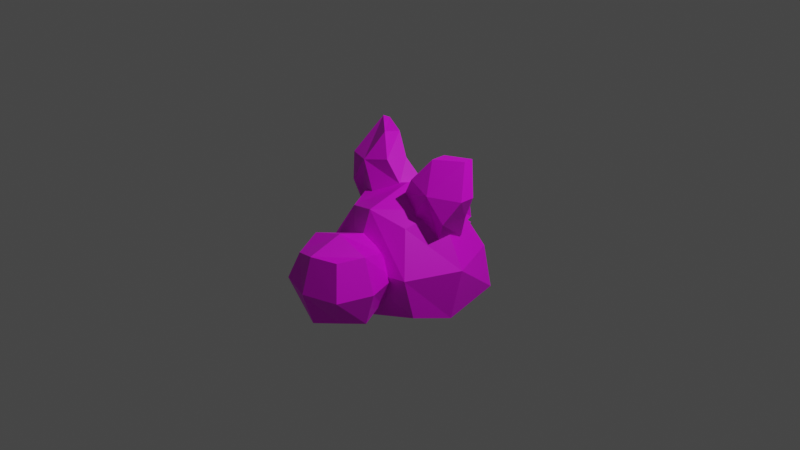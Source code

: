 # Source: werebunny.blend  (saved by Blender 2.83.18; exported with 4.5.12 LTS)
import bpy
from mathutils import Matrix  # noqa: F401  (used for matrix-valued properties, if any)

bpy.ops.wm.read_factory_settings(use_empty=True)
scene = bpy.context.scene
scene.name = 'Scene'

# ---- collections
col_collection = bpy.data.collections.new('Collection'); scene.collection.children.link(col_collection)

# ---- images (referenced by path relative to the original .blend; pixels are not part of the script)
import os
ASSET_DIR = os.environ.get("B2B_ASSET_DIR", "")  # directory of the original .blend (textures are referenced by path, not embedded)
HERE = os.path.dirname(os.path.abspath(__file__))  # packed textures are extracted next to this script under _unpacked/

def load_image(name, relpath, width, height, colorspace="sRGB"):
    """Load a texture the original file referenced (path relative to the .blend, or extracted next to this script)."""
    p = next((c for c in (os.path.join(HERE, relpath), os.path.join(ASSET_DIR, relpath)) if relpath and os.path.exists(c)), "")
    if p:
        img = bpy.data.images.load(p, check_existing=True)
        img.name = name
    else:  # same state as the original file: an image datablock whose file is absent (Cycles renders it pink)
        img = bpy.data.images.new(name, width, height)
        img.source = "FILE"
        img.filepath = "//" + (relpath or name)
    img.colorspace_settings.name = colorspace
    return img
img_karnickel_png = load_image('karnickel.png', 'karnickel.png', 1024, 1024, 'sRGB')

# ---- materials (node trees are filled in below, after node groups)
mat_material_001 = bpy.data.materials.new('Material.001')
mat_material_001.use_transparent_shadow = False

# ---- material node trees
mat_material_001.use_nodes = True; mat_material_001.node_tree.nodes.clear()
_N = mat_material_001.node_tree.nodes; _L = mat_material_001.node_tree.links
n0 = _N.new('ShaderNodeBsdfPrincipled'); n0.name = 'Principled BSDF'; n0.location = (10, 300)
n0.distribution = 'GGX'
n0.subsurface_method = 'BURLEY'
n0.inputs[3].default_value = 1.45
n0.inputs[27].default_value = (0.0, 0.0, 0.0, 1.0)
n0.inputs[28].default_value = 1.0
n1 = _N.new('ShaderNodeOutputMaterial'); n1.name = 'Material Output'; n1.location = (300, 300)
n2 = _N.new('ShaderNodeTexImage'); n2.name = 'Image Texture'; n2.location = (-280, 280)
n2.image = img_karnickel_png
_L.new(n0.outputs[0], n1.inputs[0])
_L.new(n2.outputs[0], n0.inputs[0])
n1.is_active_output = True

# ---- world
world_world = bpy.data.worlds.new('World'); scene.world = world_world
world_world.use_nodes = True; world_world.node_tree.nodes.clear()
_N = world_world.node_tree.nodes; _L = world_world.node_tree.links
n0 = _N.new('ShaderNodeOutputWorld'); n0.name = 'World Output'; n0.location = (300, 300)
n1 = _N.new('ShaderNodeBackground'); n1.name = 'Background'; n1.location = (10, 300)
n1.inputs[0].default_value = (0.05088, 0.05088, 0.05088, 1.0)
_L.new(n1.outputs[0], n0.inputs[0])
n0.is_active_output = True
world_world.color = (0.05088, 0.05088, 0.05088)
world_world.use_sun_shadow = False
world_world.sun_shadow_jitter_overblur = 0.0

# ---- cameras
cam_camera = bpy.data.cameras.new('Camera')
cam_camera.clip_end = 100.0
cam_camera.ortho_scale = 7.314

# ---- lights
light_light = bpy.data.lights.new('Light', 'POINT')
light_light.transmission_factor = 0.0
light_light.energy = 1000.0
light_light.shadow_soft_size = 0.1
light_light.shadow_maximum_resolution = 0.006
light_light.use_absolute_resolution = True

# ---- meshes
me_cube_001 = bpy.data.meshes.new('Cube.001')
me_cube_001.from_pydata([(-0.5561, -0.3308, -0.3114), (-0.3764, -0.274, 0.5967), (-0.6682, 0.6786, -0.2869), (-0.3764, 0.4792, 0.5967), (0.5564, -0.3308, -0.3114), (0.3767, -0.274, 0.5967), (0.6684, 0.6786, -0.2869), (0.3767, 0.4792, 0.5967), (-0.6809, 0.07823, -0.4239), (-0.5648, -0.4624, 0.1572), (-0.4967, 0.1026, 0.7169), (-0.5684, 0.6676, 0.1572), (0.0001332, 0.8702, -0.4239), (0.0001531, 0.5994, 0.7169), (0.5687, 0.6676, 0.1572), (0.6812, 0.07823, -0.4239), (0.497, 0.1026, 0.7169), (0.5652, -0.4624, 0.1572), (0.0001531, -0.5084, -0.421), (0.0001531, -0.3942, 0.7169), (0.0001531, 0.1026, 0.8481), (0.0001332, 0.07823, -0.4601), (0.0001531, -0.6116, 0.1572), (0.7952, 0.1026, 0.1572), (0.0001531, 0.8168, 0.1572), (-0.795, 0.1026, 0.1572), (-0.05285, 0.7026, -0.09749), (-0.2064, 0.7026, 0.2002), (-0.06753, 0.8972, 0.04747), (-0.1629, 0.8972, 0.2002), (0.05315, 0.7026, -0.09749), (0.2067, 0.7026, 0.2002), (0.0678, 0.8972, 0.04747), (0.1632, 0.8972, 0.2002), (0.02044, 0.7757, -0.194), (0.02044, 0.7757, 0.008393), (0.03463, 0.8458, -0.194), (0.03463, 0.8458, 0.008393), (0.1681, 0.7501, -0.1166), (0.1681, 0.7501, -0.04672), (0.2077, 0.8071, -0.1166), (0.2077, 0.8071, -0.04672), (-0.1691, 0.7523, -0.1166), (-0.1691, 0.7523, -0.04672), (-0.2072, 0.8099, -0.1166), (-0.2072, 0.8099, -0.04672), (-0.01927, 0.7723, -0.194), (-0.01927, 0.7723, 0.008393), (-0.03238, 0.8432, -0.194), (-0.03238, 0.8432, 0.008393), (0.08502, -0.002978, 0.7891), (0.4141, 0.04624, 1.246), (0.04239, 0.2765, 0.8054), (0.4141, 0.2082, 1.246), (0.5633, -0.002978, 0.4366), (0.8132, 0.04624, 0.9239), (0.6059, 0.2765, 0.4204), (0.8132, 0.2082, 0.9239), (0.7166, 0.2844, 1.276), (0.7166, 0.1806, 1.276), (0.4477, 0.1242, 1.146), (0.1958, 0.1242, 0.847), (0.5777, 0.1242, 0.5861), (0.6528, 0.1242, 1.166), (0.7182, 0.1242, 0.9273), (0.3242, -0.1151, 0.6129), (-0.08099, 0.08577, 0.814), (-0.4101, 0.1866, 1.26), (-0.03837, 0.3636, 0.7832), (-0.4101, 0.3925, 1.213), (-0.5593, 0.008039, 0.4701), (-0.8092, 0.1155, 0.9455), (-0.5078, 0.2787, 0.4078), (-0.8092, 0.3215, 0.8989), (-0.7126, 0.5366, 1.242), (-0.7126, 0.444, 1.289), (-0.4437, 0.2884, 1.134), (-0.1918, 0.2225, 0.8423), (-0.5737, 0.165, 0.5879), (-0.6487, 0.2928, 1.153), (-0.7142, 0.2402, 0.9207), (-0.3201, -0.06241, 0.6668), (-0.2933, -1.059, -0.1939), (-0.2933, -1.059, 0.3685), (-0.2933, -0.4967, -0.1939), (-0.2933, -0.4967, 0.3685), (0.2691, -1.059, -0.1939), (0.2775, -1.067, 0.4666), (0.2691, -0.4967, -0.1939), (0.2691, -0.4967, 0.3685), (-0.3669, -0.7902, -0.2674), (-0.3669, -1.157, 0.09958), (-0.3669, -0.7902, 0.4666), (-0.3669, -0.4232, 0.09958), (0.0001531, -0.4232, -0.2674), (0.0001531, -0.4232, 0.4666), (0.3672, -0.4232, 0.09958), (0.3672, -0.7902, -0.2674), (0.3672, -0.7902, 0.4666), (0.3672, -1.157, 0.09958), (0.0001531, -1.157, -0.2674), (0.0001531, -1.157, 0.4666), (0.0001531, -0.7902, 0.5832), (0.0001531, -0.7902, -0.3841), (0.0001531, -1.274, 0.09958), (0.4838, -0.7902, 0.09958), (0.0001531, -0.3065, 0.09958), (-0.4835, -0.7902, 0.09958), (-0.009842, 0.6734, 0.3289), (-0.004214, 0.6248, 0.5372), (0.1299, 0.7495, 0.3947), (0.1326, 0.7264, 0.5181), (0.3465, 0.5556, 0.2851), (0.3508, 0.4654, 0.5552), (0.3026, 0.7001, 0.3698), (0.4004, 0.6178, 0.555), (0.2677, 0.6793, 0.5713), (0.2077, 0.5347, 0.581), (0.3979, 0.6398, 0.4355), (0.4132, 0.5001, 0.3932), (0.01249, 0.6734, 0.3289), (0.006861, 0.6248, 0.5372), (-0.1273, 0.7495, 0.3947), (-0.13, 0.7264, 0.5181), (-0.3439, 0.5556, 0.2851), (-0.3482, 0.4654, 0.5552), (-0.2999, 0.7001, 0.3698), (-0.3978, 0.6178, 0.555), (-0.2651, 0.6793, 0.5713), (-0.2051, 0.5347, 0.581), (-0.3952, 0.6398, 0.4355), (-0.4106, 0.5001, 0.3932), (-0.1189, 0.6851, 0.2488), (-0.08428, 0.8324, 0.2488), (0.08458, 0.8324, 0.2488), (0.1192, 0.6851, 0.2488), (-0.03143, 0.5219, 0.5846), (0.03638, 0.5219, 0.6685), (0.04276, 0.6596, 0.6114), (0.1029, 0.6596, 0.6571), (0.2301, 0.5219, 0.607), (0.2447, 0.5219, 0.6788), (0.1969, 0.6596, 0.6296), (0.2115, 0.6596, 0.6675), (0.03492, 0.5219, 0.5846), (-0.03289, 0.5219, 0.6685), (-0.03927, 0.6596, 0.6114), (-0.0994, 0.6596, 0.6571), (-0.2266, 0.5219, 0.607), (-0.2412, 0.5219, 0.6788), (-0.1934, 0.6596, 0.6296), (-0.208, 0.6596, 0.6675), (0.2094, 0.741, 0.3823), (0.173, 0.719, 0.5599), (-0.2067, 0.741, 0.3823), (-0.1704, 0.719, 0.5599), (0.0001332, 0.9291, 0.1783), (0.0001531, 0.8324, 0.2269), (0.0001531, 0.6851, 0.2269), (0.3305, 0.6897, 0.4706), (-0.3234, 0.6897, 0.4706), (-0.1613, 0.73, 0.4711), (0.1594, 0.73, 0.4711), (0.2496, -0.07484, 1.018), (0.2283, 0.1755, 1.026), (0.7096, 0.2173, 0.6722), (0.6883, -0.07484, 0.6803), (0.3218, 0.05229, 0.9964), (0.6802, 0.05229, 0.7567), (0.5204, -0.1309, 0.9445), (-0.2455, 0.06431, 1.037), (-0.2242, 0.3105, 0.9983), (-0.7055, 0.1941, 0.6533), (-0.6842, -0.01009, 0.7078), (-0.3178, 0.1836, 0.9881), (-0.6832, 0.1308, 0.7543), (-0.5164, -0.006504, 0.9778)], [], [(25, 10, 3, 11), (24, 13, 7, 14), (23, 16, 5, 17), (22, 19, 1, 9), (21, 15, 4, 18), (20, 10, 1, 19), (16, 20, 19, 5), (7, 13, 20, 16), (13, 3, 10, 20), (8, 21, 18, 0), (2, 12, 21, 8), (12, 6, 15, 21), (18, 22, 9, 0), (4, 17, 22, 18), (17, 5, 19, 22), (15, 23, 17, 4), (6, 14, 23, 15), (14, 7, 16, 23), (12, 24, 14, 6), (2, 11, 24, 12), (11, 3, 13, 24), (8, 25, 11, 2), (0, 9, 25, 8), (9, 1, 10, 25), (26, 27, 29, 28), (28, 29, 156, 33, 32), (32, 33, 31, 30), (34, 35, 37, 36), (28, 32, 30, 26), (31, 33, 134, 135), (36, 37, 41, 40), (40, 41, 39, 38), (38, 39, 35, 34), (36, 40, 38, 34), (41, 37, 35, 39), (42, 43, 45, 44), (44, 45, 49, 48), (48, 49, 47, 46), (46, 47, 43, 42), (44, 48, 46, 42), (49, 45, 43, 47), (163, 51, 53, 164), (58, 57, 64, 63), (165, 57, 55, 166), (163, 169, 51), (170, 171, 69, 67), (58, 53, 51, 59), (57, 58, 59, 55), (167, 60, 63, 64, 168), (164, 53, 60, 167), (53, 58, 63, 60), (165, 56, 62, 168), (56, 52, 61, 62), (59, 169, 55), (74, 79, 80, 73), (172, 173, 71, 73), (67, 75, 176), (74, 75, 67, 69), (73, 71, 75, 74), (174, 175, 80, 79, 76), (171, 174, 76, 69), (69, 76, 79, 74), (172, 175, 78, 72), (72, 78, 77, 68), (75, 71, 176), (107, 92, 85, 93), (106, 95, 89, 96), (105, 98, 87, 99), (104, 101, 83, 91), (103, 97, 86, 100), (102, 92, 83, 101), (98, 102, 101, 87), (89, 95, 102, 98), (95, 85, 92, 102), (90, 103, 100, 82), (84, 94, 103, 90), (94, 88, 97, 103), (100, 104, 91, 82), (86, 99, 104, 100), (99, 87, 101, 104), (97, 105, 99, 86), (88, 96, 105, 97), (96, 89, 98, 105), (94, 106, 96, 88), (84, 93, 106, 94), (93, 85, 95, 106), (90, 107, 93, 84), (82, 91, 107, 90), (91, 83, 92, 107), (108, 109, 111, 110), (116, 115, 118, 114, 159), (118, 115, 113, 119), (115, 116, 117, 113), (110, 152, 114, 112, 108), (116, 153, 111, 109, 117), (114, 118, 119, 112), (162, 153, 116, 159), (120, 122, 123, 121), (128, 160, 126, 130, 127), (130, 131, 125, 127), (127, 125, 129, 128), (122, 120, 124, 126, 154), (128, 129, 121, 123, 155), (126, 124, 131, 130), (161, 160, 128, 155), (157, 133, 132, 158), (29, 27, 132, 133), (27, 31, 135, 158, 132), (156, 29, 133, 157), (136, 137, 139, 138), (138, 139, 143, 142), (142, 143, 141, 140), (138, 142, 140, 136), (143, 139, 137, 141), (144, 146, 147, 145), (146, 150, 151, 147), (150, 148, 149, 151), (146, 144, 148, 150), (151, 149, 145, 147), (122, 154, 161, 155, 123), (110, 111, 153, 162, 152), (33, 156, 157, 134), (134, 157, 158, 135), (154, 126, 160, 161), (152, 162, 159, 114), (70, 81, 176, 173), (73, 80, 175, 172), (68, 77, 174, 171), (77, 78, 175, 174), (66, 170, 176, 81), (72, 70, 173, 172), (54, 166, 169, 65), (57, 165, 168, 64), (52, 164, 167, 61), (61, 167, 168, 62), (66, 68, 171, 170), (50, 65, 169, 163), (56, 165, 166, 54), (50, 163, 164, 52), (173, 176, 71), (67, 176, 170), (51, 169, 59), (166, 55, 169)])
_uv = me_cube_001.uv_layers.new(name='UVMap')
_uv.uv.foreach_set('vector', [0.631, 0.1552, 0.6403, 0.1107, 0.6669, 0.1262, 0.6657, 0.1557, 0.6923, 0.1542, 0.6924, 0.122, 0.7178, 0.1264, 0.7189, 0.1558, 0.7536, 0.1555, 0.7445, 0.111, 0.7897, 0.09885, 0.801, 0.1561, 0.4697, 0.1515, 0.5559, 0.02233, 0.5952, 0.0984, 0.5836, 0.1556, 0.692, 0.3012, 0.7447, 0.1982, 0.7865, 0.2021, 0.8535, 0.2865, 0.6926, 0.02524, 0.6403, 0.1107, 0.5952, 0.0984, 0.5559, 0.02233, 0.7445, 0.111, 0.6926, 0.02524, 0.8294, 0.02297, 0.7897, 0.09885, 0.7178, 0.1264, 0.6924, 0.122, 0.6926, 0.02524, 0.7445, 0.111, 0.6924, 0.122, 0.6669, 0.1262, 0.6403, 0.1107, 0.6926, 0.02524, 0.6397, 0.198, 0.692, 0.3012, 0.5305, 0.2857, 0.5979, 0.2017, 0.6674, 0.1765, 0.6922, 0.1798, 0.692, 0.3012, 0.6397, 0.198, 0.6922, 0.1798, 0.7171, 0.1766, 0.7447, 0.1982, 0.692, 0.3012, 0.5305, 0.2857, 0.4697, 0.1515, 0.5836, 0.1556, 0.5979, 0.2017, 0.7865, 0.2021, 0.801, 0.1561, 0.9149, 0.1526, 0.8535, 0.2865, 0.801, 0.1561, 0.7897, 0.09885, 0.8294, 0.02297, 0.9149, 0.1526, 0.7447, 0.1982, 0.7536, 0.1555, 0.801, 0.1561, 0.7865, 0.2021, 0.7171, 0.1766, 0.7189, 0.1558, 0.7536, 0.1555, 0.7447, 0.1982, 0.7189, 0.1558, 0.7178, 0.1264, 0.7445, 0.111, 0.7536, 0.1555, 0.6922, 0.1798, 0.6923, 0.1542, 0.7189, 0.1558, 0.7171, 0.1766, 0.6674, 0.1765, 0.6657, 0.1557, 0.6923, 0.1542, 0.6922, 0.1798, 0.6657, 0.1557, 0.6669, 0.1262, 0.6924, 0.122, 0.6923, 0.1542, 0.6397, 0.198, 0.631, 0.1552, 0.6657, 0.1557, 0.6674, 0.1765, 0.5979, 0.2017, 0.5836, 0.1556, 0.631, 0.1552, 0.6397, 0.198, 0.5836, 0.1556, 0.5952, 0.0984, 0.6403, 0.1107, 0.631, 0.1552, 0.003181, 0.877, 0.1568, 0.8221, 0.1114, 0.8946, 0.09197, 0.8984, 0.09197, 0.8984, 0.1114, 0.8946, 0.1107, 0.9077, 0.1099, 0.9208, 0.08851, 0.9155, 0.08851, 0.9155, 0.1099, 0.9208, 0.1568, 0.996, 0.004472, 0.9303, 0.2231, 0.5964, 0.2701, 0.5964, 0.2701, 0.6434, 0.2231, 0.6434, 0.09197, 0.8984, 0.08851, 0.9155, 0.004472, 0.9303, 0.003181, 0.877, 0.1568, 0.996, 0.1099, 0.9208, 0.125, 0.9185, 0.1421, 0.9257, 0.2231, 0.6434, 0.2701, 0.6434, 0.2701, 0.6904, 0.2231, 0.6904, 0.2231, 0.6904, 0.2701, 0.6904, 0.2701, 0.7374, 0.2231, 0.7374, 0.2231, 0.7374, 0.2701, 0.7374, 0.2701, 0.7845, 0.2231, 0.7845, 0.1761, 0.6904, 0.2231, 0.6904, 0.2231, 0.7374, 0.1761, 0.7374, 0.2701, 0.6904, 0.3171, 0.6904, 0.3171, 0.7374, 0.2701, 0.7374, 0.06883, 0.5952, 0.1158, 0.5952, 0.1158, 0.6422, 0.06883, 0.6422, 0.06883, 0.6422, 0.1158, 0.6422, 0.1158, 0.6891, 0.06883, 0.6891, 0.06883, 0.6891, 0.1158, 0.6891, 0.1158, 0.7361, 0.06883, 0.7361, 0.06883, 0.7361, 0.1158, 0.7361, 0.1158, 0.783, 0.06883, 0.783, 0.02189, 0.6891, 0.06883, 0.6891, 0.06883, 0.7361, 0.02189, 0.7361, 0.1158, 0.6891, 0.1627, 0.6891, 0.1627, 0.7361, 0.1158, 0.7361, 0.857, 0.0967, 0.833, 0.1173, 0.8169, 0.1104, 0.8364, 0.08135, 0.8155, 0.1342, 0.8222, 0.1637, 0.8092, 0.1713, 0.7964, 0.1362, 0.8488, 0.1885, 0.8222, 0.1637, 0.8384, 0.1524, 0.8675, 0.1681, 0.857, 0.0967, 0.8679, 0.1293, 0.833, 0.1173, 0.6543, 0.07755, 0.6443, 0.04421, 0.5995, 0.06001, 0.6115, 0.0806, 0.8155, 0.1342, 0.8169, 0.1104, 0.833, 0.1173, 0.8284, 0.1319, 0.8222, 0.1637, 0.8155, 0.1342, 0.8284, 0.1319, 0.8384, 0.1524, 0.2496, 0.8774, 0.2933, 0.8777, 0.326, 0.9101, 0.2943, 0.9554, 0.2549, 0.9676, 0.8364, 0.08135, 0.8169, 0.1104, 0.8035, 0.104, 0.8169, 0.08096, 0.8169, 0.1104, 0.8155, 0.1342, 0.7964, 0.1362, 0.8035, 0.104, 0.8488, 0.1885, 0.8753, 0.2133, 0.8456, 0.2118, 0.8274, 0.1916, 0.8753, 0.2133, 0.8039, 0.2943, 0.7972, 0.2667, 0.8456, 0.2118, 0.8284, 0.1319, 0.8679, 0.1293, 0.8384, 0.1524, 0.5788, 0.08488, 0.5562, 0.0716, 0.5419, 0.1202, 0.5622, 0.1224, 0.5711, 0.1709, 0.608, 0.1637, 0.5889, 0.1231, 0.5622, 0.1224, 0.6115, 0.0806, 0.5947, 0.09276, 0.6397, 0.1219, 0.5788, 0.08488, 0.5947, 0.09276, 0.6115, 0.0806, 0.5995, 0.06001, 0.5622, 0.1224, 0.5889, 0.1231, 0.5947, 0.09276, 0.5788, 0.08488, 0.2539, 0.974, 0.2758, 0.8862, 0.2345, 0.8862, 0.1908, 0.92, 0.2124, 0.9606, 0.6443, 0.04421, 0.6233, 0.02799, 0.59, 0.04228, 0.5995, 0.06001, 0.5995, 0.06001, 0.59, 0.04228, 0.5562, 0.0716, 0.5788, 0.08488, 0.5711, 0.1709, 0.5454, 0.157, 0.5488, 0.1937, 0.5799, 0.2194, 0.5799, 0.2194, 0.5488, 0.1937, 0.4517, 0.2143, 0.4366, 0.2499, 0.5947, 0.09276, 0.5889, 0.1231, 0.6397, 0.1219, 0.2333, 0.2354, 0.2389, 0.267, 0.2147, 0.2622, 0.2087, 0.245, 0.1889, 0.2529, 0.1977, 0.2746, 0.1777, 0.2778, 0.169, 0.2607, 0.1442, 0.2705, 0.1618, 0.2982, 0.1379, 0.3218, 0.1105, 0.2846, 0.346, 0.1913, 0.3314, 0.3027, 0.2737, 0.2593, 0.2673, 0.222, 0.1506, 0.1547, 0.1384, 0.2386, 0.1013, 0.2427, 0.0428, 0.2032, 0.2277, 0.3494, 0.2389, 0.267, 0.2737, 0.2593, 0.3314, 0.3027, 0.1618, 0.2982, 0.2277, 0.3494, 0.1168, 0.3824, 0.1379, 0.3218, 0.1777, 0.2778, 0.1977, 0.2746, 0.2277, 0.3494, 0.1618, 0.2982, 0.1977, 0.2746, 0.2147, 0.2622, 0.2389, 0.267, 0.2277, 0.3494, 0.2159, 0.2082, 0.1506, 0.1547, 0.2607, 0.1202, 0.2448, 0.1889, 0.2007, 0.2272, 0.1803, 0.2308, 0.1506, 0.1547, 0.2159, 0.2082, 0.1803, 0.2308, 0.1634, 0.2411, 0.1384, 0.2386, 0.1506, 0.1547, 0.2607, 0.1202, 0.346, 0.1913, 0.2673, 0.222, 0.2448, 0.1889, 0.1013, 0.2427, 0.1105, 0.2846, 0.02693, 0.3195, 0.0428, 0.2032, 0.1105, 0.2846, 0.1379, 0.3218, 0.1168, 0.3824, 0.02693, 0.3195, 0.1384, 0.2386, 0.1442, 0.2705, 0.1105, 0.2846, 0.1013, 0.2427, 0.1634, 0.2411, 0.169, 0.2607, 0.1442, 0.2705, 0.1384, 0.2386, 0.169, 0.2607, 0.1777, 0.2778, 0.1618, 0.2982, 0.1442, 0.2705, 0.1803, 0.2308, 0.1889, 0.2529, 0.169, 0.2607, 0.1634, 0.2411, 0.2007, 0.2272, 0.2087, 0.245, 0.1889, 0.2529, 0.1803, 0.2308, 0.2087, 0.245, 0.2147, 0.2622, 0.1977, 0.2746, 0.1889, 0.2529, 0.2159, 0.2082, 0.2333, 0.2354, 0.2087, 0.245, 0.2007, 0.2272, 0.2448, 0.1889, 0.2673, 0.222, 0.2333, 0.2354, 0.2159, 0.2082, 0.2673, 0.222, 0.2737, 0.2593, 0.2389, 0.267, 0.2333, 0.2354, 0.34, 0.5505, 0.2652, 0.5671, 0.2804, 0.5152, 0.3026, 0.5149, 0.2654, 0.4844, 0.2609, 0.4538, 0.2812, 0.4526, 0.3016, 0.4736, 0.2835, 0.479, 0.2812, 0.4526, 0.2609, 0.4538, 0.2267, 0.4121, 0.2826, 0.4002, 0.2609, 0.4538, 0.2654, 0.4844, 0.2132, 0.4971, 0.2267, 0.4121, 0.3026, 0.5149, 0.3046, 0.4969, 0.3016, 0.4736, 0.34, 0.428, 0.34, 0.5505, 0.2654, 0.4844, 0.2729, 0.4988, 0.2804, 0.5152, 0.2652, 0.5671, 0.2132, 0.4971, 0.3016, 0.4736, 0.2812, 0.4526, 0.2826, 0.4002, 0.34, 0.428, 0.8908, 0.6704, 0.8176, 0.9136, 0.5688, 0.9147, 0.4824, 0.6062, 0.1509, 0.5475, 0.1116, 0.5102, 0.08832, 0.5105, 0.07239, 0.5649, 0.07267, 0.4782, 0.09166, 0.4725, 0.1107, 0.4669, 0.0892, 0.4448, 0.06786, 0.4461, 0.0892, 0.4448, 0.09066, 0.3899, 0.03202, 0.4023, 0.06786, 0.4461, 0.06786, 0.4461, 0.03202, 0.4023, 0.01791, 0.4915, 0.07267, 0.4782, 0.1116, 0.5102, 0.1509, 0.5475, 0.1509, 0.4191, 0.1107, 0.4669, 0.1137, 0.4913, 0.07267, 0.4782, 0.01791, 0.4915, 0.07239, 0.5649, 0.08832, 0.5105, 0.08053, 0.4933, 0.1107, 0.4669, 0.1509, 0.4191, 0.09066, 0.3899, 0.0892, 0.4448, 0.4766, 0.6625, 0.8878, 0.6379, 0.7782, 0.9499, 0.5189, 0.924, 0.1248, 0.9078, 0.1245, 0.8971, 0.1436, 0.8886, 0.1428, 0.9072, 0.1114, 0.8946, 0.1568, 0.8221, 0.1436, 0.8886, 0.1245, 0.8971, 0.1568, 0.8221, 0.1568, 0.996, 0.1421, 0.9257, 0.1428, 0.9072, 0.1436, 0.8886, 0.1107, 0.9077, 0.1114, 0.8946, 0.1245, 0.8971, 0.1248, 0.9078, 0.8911, 0.9867, 0.9011, 0.9314, 0.9349, 0.9551, 0.9289, 0.9631, 0.9289, 0.9631, 0.9349, 0.9551, 0.9445, 0.9554, 0.9443, 0.9594, 0.9443, 0.9594, 0.9445, 0.9554, 0.9788, 0.9355, 0.9788, 0.9806, 0.9289, 0.9631, 0.9443, 0.9594, 0.9788, 0.9806, 0.8911, 0.9867, 0.9445, 0.9554, 0.9349, 0.9551, 0.9011, 0.9314, 0.9788, 0.9355, 0.8962, 0.9815, 0.9313, 0.9596, 0.9369, 0.9522, 0.9056, 0.9302, 0.9313, 0.9596, 0.9456, 0.9562, 0.9457, 0.9525, 0.9369, 0.9522, 0.9456, 0.9562, 0.9776, 0.9759, 0.9776, 0.9341, 0.9457, 0.9525, 0.9313, 0.9596, 0.8962, 0.9815, 0.9776, 0.9759, 0.9456, 0.9562, 0.9457, 0.9525, 0.9776, 0.9341, 0.9056, 0.9302, 0.9369, 0.9522, 0.1116, 0.5102, 0.1137, 0.4913, 0.09713, 0.4923, 0.08053, 0.4933, 0.08832, 0.5105, 0.3026, 0.5149, 0.2804, 0.5152, 0.2729, 0.4988, 0.2888, 0.4979, 0.3046, 0.4969, 0.1099, 0.9208, 0.1107, 0.9077, 0.1248, 0.9078, 0.125, 0.9185, 0.125, 0.9185, 0.1248, 0.9078, 0.1428, 0.9072, 0.1421, 0.9257, 0.5579, 0.3881, 0.8133, 0.343, 0.8878, 0.6379, 0.4766, 0.6625, 0.828, 0.4002, 0.8908, 0.6704, 0.4824, 0.6062, 0.5893, 0.3339, 0.627, 0.2043, 0.6846, 0.151, 0.6397, 0.1219, 0.608, 0.1637, 0.5622, 0.1224, 0.5419, 0.1202, 0.5454, 0.157, 0.5711, 0.1709, 0.689, 0.0284, 0.6566, 0.01371, 0.6233, 0.02799, 0.6443, 0.04421, 0.2955, 0.9873, 0.317, 0.8862, 0.2758, 0.8862, 0.2539, 0.974, 0.6971, 0.0745, 0.6543, 0.07755, 0.6397, 0.1219, 0.6846, 0.151, 0.5799, 0.2194, 0.627, 0.2043, 0.608, 0.1637, 0.5711, 0.1709, 0.8966, 0.1837, 0.8675, 0.1681, 0.8679, 0.1293, 0.9073, 0.1268, 0.8222, 0.1637, 0.8488, 0.1885, 0.8274, 0.1916, 0.8092, 0.1713, 0.856, 0.05233, 0.8364, 0.08135, 0.8169, 0.08096, 0.8303, 0.05788, 0.206, 0.877, 0.2496, 0.8774, 0.2549, 0.9676, 0.2155, 0.9799, 0.6971, 0.0745, 0.689, 0.0284, 0.6443, 0.04421, 0.6543, 0.07755, 0.881, 0.07609, 0.9073, 0.1268, 0.8679, 0.1293, 0.857, 0.0967, 0.8753, 0.2133, 0.8488, 0.1885, 0.8675, 0.1681, 0.8966, 0.1837, 0.881, 0.07609, 0.857, 0.0967, 0.8364, 0.08135, 0.856, 0.05233, 0.608, 0.1637, 0.6397, 0.1219, 0.5889, 0.1231, 0.6115, 0.0806, 0.6397, 0.1219, 0.6543, 0.07755, 0.833, 0.1173, 0.8679, 0.1293, 0.8284, 0.1319, 0.8675, 0.1681, 0.8384, 0.1524, 0.8679, 0.1293])
me_cube_001.materials.append(mat_material_001)
me_cube_001.use_remesh_fix_poles = True
me_cube_001.use_remesh_preserve_attributes = False
me_cube_001.use_mirror_vertex_groups = False
me_cube_001.update()

# ---- objects
ob_light = bpy.data.objects.new('Light', light_light)
ob_camera = bpy.data.objects.new('Camera', cam_camera)
ob_karnickel = bpy.data.objects.new('Karnickel', me_cube_001)

# ---- transforms, parenting, visibility, modifiers, constraints
ob_light.location = (4.076, 1.005, 5.904)
ob_light.rotation_euler = (0.6503, 0.05522, 1.866)
ob_light.lock_rotations_4d = False
ob_light.empty_display_type = 'ARROWS'
ob_light.color = (0.0, 0.0, 0.0, 0.0)
ob_light.lineart.crease_threshold = 0.0
ob_camera.location = (7.359, -6.926, 4.958)
ob_camera.rotation_euler = (1.109, 0.0, 0.8149)
ob_camera.lock_rotations_4d = False
ob_camera.empty_display_type = 'ARROWS'
ob_camera.color = (0.0, 0.0, 0.0, 0.0)
ob_camera.display_type = 'WIRE'
ob_camera.lineart.crease_threshold = 0.0
ob_karnickel.location = (0.0, 0.0, -0.4821)
ob_karnickel.lineart.crease_threshold = 0.0

# ---- collection membership
col_collection.objects.link(ob_light)
col_collection.objects.link(ob_camera)
col_collection.objects.link(ob_karnickel)

# ---- scene / render settings (as saved in the file)
scene.camera = ob_camera
scene.frame_start = 1; scene.frame_end = 250; scene.frame_set(1)
scene.render.engine = 'BLENDER_EEVEE_NEXT'
scene.cycles.use_denoising = False
scene.cycles.samples = 128
scene.cycles.sampling_pattern = 'TABULATED_SOBOL'
scene.cycles.use_adaptive_sampling = False
scene.cycles.use_light_tree = False
scene.view_settings.view_transform = 'Filmic'
bpy.context.view_layer.update()
